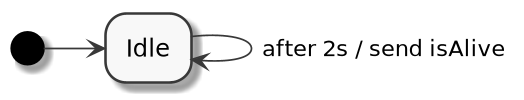

The diagram above was rendered by PlantUML. Its source (embedded in the PNG):
@startuml
scale 100 height
skinparam monochrome true
hide empty description

skinparam linetype polyline
[*] -right-> Idle
Idle -right-> Idle : after 2s / send isAlive
@enduml